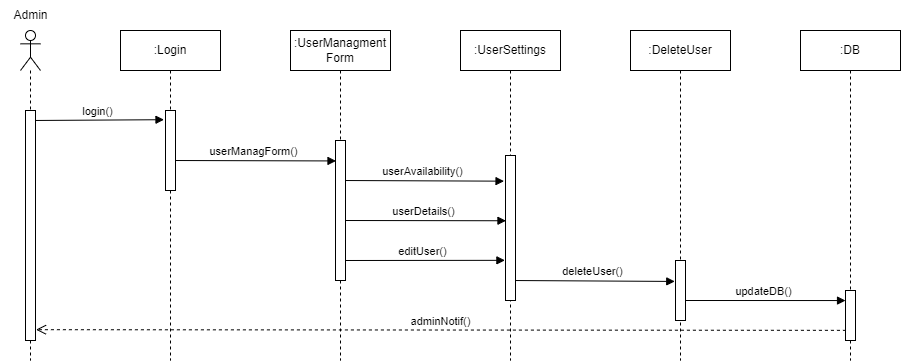

The diagram above was exported from draw.io. Its source (the exported page's mxGraphModel, read from the mxfile embedded in the PNG):
<mxGraphModel dx="1009" dy="581" grid="1" gridSize="10" guides="1" tooltips="1" connect="1" arrows="1" fold="1" page="1" pageScale="1" pageWidth="850" pageHeight="1100" math="0" shadow="0">
  <root>
    <mxCell id="0" />
    <mxCell id="1" parent="0" />
    <mxCell id="8iibv_IBHsx7rINtjVve-1" value="" style="shape=umlLifeline;participant=umlActor;perimeter=lifelinePerimeter;whiteSpace=wrap;html=1;container=1;collapsible=0;recursiveResize=0;verticalAlign=top;spacingTop=36;outlineConnect=0;" parent="1" vertex="1">
      <mxGeometry x="130" y="110" width="20" height="330" as="geometry" />
    </mxCell>
    <mxCell id="8iibv_IBHsx7rINtjVve-2" value="login()" style="html=1;verticalAlign=bottom;endArrow=block;rounded=0;entryX=-0.15;entryY=0.115;entryDx=0;entryDy=0;entryPerimeter=0;" parent="8iibv_IBHsx7rINtjVve-1" target="8iibv_IBHsx7rINtjVve-6" edge="1">
      <mxGeometry width="80" relative="1" as="geometry">
        <mxPoint x="10" y="90" as="sourcePoint" />
        <mxPoint x="90" y="90" as="targetPoint" />
      </mxGeometry>
    </mxCell>
    <mxCell id="8iibv_IBHsx7rINtjVve-3" value="" style="html=1;points=[];perimeter=orthogonalPerimeter;" parent="8iibv_IBHsx7rINtjVve-1" vertex="1">
      <mxGeometry x="5" y="80" width="10" height="230" as="geometry" />
    </mxCell>
    <mxCell id="8iibv_IBHsx7rINtjVve-4" value=":Login" style="shape=umlLifeline;perimeter=lifelinePerimeter;whiteSpace=wrap;html=1;container=1;collapsible=0;recursiveResize=0;outlineConnect=0;" parent="1" vertex="1">
      <mxGeometry x="230" y="110" width="100" height="330" as="geometry" />
    </mxCell>
    <mxCell id="8iibv_IBHsx7rINtjVve-5" value="userManagForm()" style="html=1;verticalAlign=bottom;endArrow=block;rounded=0;entryX=0.05;entryY=0.146;entryDx=0;entryDy=0;entryPerimeter=0;" parent="8iibv_IBHsx7rINtjVve-4" target="8iibv_IBHsx7rINtjVve-11" edge="1">
      <mxGeometry width="80" relative="1" as="geometry">
        <mxPoint x="50" y="130" as="sourcePoint" />
        <mxPoint x="130" y="130" as="targetPoint" />
      </mxGeometry>
    </mxCell>
    <mxCell id="8iibv_IBHsx7rINtjVve-6" value="" style="html=1;points=[];perimeter=orthogonalPerimeter;" parent="8iibv_IBHsx7rINtjVve-4" vertex="1">
      <mxGeometry x="45" y="80" width="10" height="80" as="geometry" />
    </mxCell>
    <mxCell id="8iibv_IBHsx7rINtjVve-7" value=":UserManagment&lt;br&gt;Form" style="shape=umlLifeline;perimeter=lifelinePerimeter;whiteSpace=wrap;html=1;container=1;collapsible=0;recursiveResize=0;outlineConnect=0;" parent="1" vertex="1">
      <mxGeometry x="400" y="110" width="100" height="330" as="geometry" />
    </mxCell>
    <mxCell id="8iibv_IBHsx7rINtjVve-8" value="userAvailability()" style="html=1;verticalAlign=bottom;endArrow=block;rounded=0;entryX=-0.147;entryY=0.177;entryDx=0;entryDy=0;entryPerimeter=0;" parent="8iibv_IBHsx7rINtjVve-7" target="8iibv_IBHsx7rINtjVve-14" edge="1">
      <mxGeometry width="80" relative="1" as="geometry">
        <mxPoint x="50" y="150" as="sourcePoint" />
        <mxPoint x="210" y="150" as="targetPoint" />
      </mxGeometry>
    </mxCell>
    <mxCell id="8iibv_IBHsx7rINtjVve-9" value="userDetails()" style="html=1;verticalAlign=bottom;endArrow=block;rounded=0;entryX=0.047;entryY=0.45;entryDx=0;entryDy=0;entryPerimeter=0;" parent="8iibv_IBHsx7rINtjVve-7" target="8iibv_IBHsx7rINtjVve-14" edge="1">
      <mxGeometry width="80" relative="1" as="geometry">
        <mxPoint x="50" y="190" as="sourcePoint" />
        <mxPoint x="200" y="190" as="targetPoint" />
      </mxGeometry>
    </mxCell>
    <mxCell id="8iibv_IBHsx7rINtjVve-10" value="editUser()" style="html=1;verticalAlign=bottom;endArrow=block;rounded=0;entryX=-0.06;entryY=0.723;entryDx=0;entryDy=0;entryPerimeter=0;" parent="8iibv_IBHsx7rINtjVve-7" target="8iibv_IBHsx7rINtjVve-14" edge="1">
      <mxGeometry width="80" relative="1" as="geometry">
        <mxPoint x="50" y="230" as="sourcePoint" />
        <mxPoint x="130" y="230" as="targetPoint" />
      </mxGeometry>
    </mxCell>
    <mxCell id="8iibv_IBHsx7rINtjVve-11" value="" style="html=1;points=[];perimeter=orthogonalPerimeter;" parent="8iibv_IBHsx7rINtjVve-7" vertex="1">
      <mxGeometry x="45" y="110" width="10" height="140" as="geometry" />
    </mxCell>
    <mxCell id="8iibv_IBHsx7rINtjVve-12" value=":UserSettings" style="shape=umlLifeline;perimeter=lifelinePerimeter;whiteSpace=wrap;html=1;container=1;collapsible=0;recursiveResize=0;outlineConnect=0;" parent="1" vertex="1">
      <mxGeometry x="570" y="110" width="100" height="330" as="geometry" />
    </mxCell>
    <mxCell id="8iibv_IBHsx7rINtjVve-13" value="deleteUser()" style="html=1;verticalAlign=bottom;endArrow=block;rounded=0;entryX=-0.074;entryY=0.349;entryDx=0;entryDy=0;entryPerimeter=0;" parent="8iibv_IBHsx7rINtjVve-12" target="8iibv_IBHsx7rINtjVve-17" edge="1">
      <mxGeometry width="80" relative="1" as="geometry">
        <mxPoint x="50" y="250" as="sourcePoint" />
        <mxPoint x="130" y="250" as="targetPoint" />
      </mxGeometry>
    </mxCell>
    <mxCell id="8iibv_IBHsx7rINtjVve-14" value="" style="html=1;points=[];perimeter=orthogonalPerimeter;" parent="8iibv_IBHsx7rINtjVve-12" vertex="1">
      <mxGeometry x="45" y="125" width="10" height="145" as="geometry" />
    </mxCell>
    <mxCell id="8iibv_IBHsx7rINtjVve-15" value=":DeleteUser" style="shape=umlLifeline;perimeter=lifelinePerimeter;whiteSpace=wrap;html=1;container=1;collapsible=0;recursiveResize=0;outlineConnect=0;" parent="1" vertex="1">
      <mxGeometry x="740" y="110" width="100" height="330" as="geometry" />
    </mxCell>
    <mxCell id="8iibv_IBHsx7rINtjVve-16" value="updateDB()" style="html=1;verticalAlign=bottom;endArrow=block;rounded=0;entryX=0.003;entryY=0.201;entryDx=0;entryDy=0;entryPerimeter=0;" parent="8iibv_IBHsx7rINtjVve-15" target="8iibv_IBHsx7rINtjVve-19" edge="1">
      <mxGeometry width="80" relative="1" as="geometry">
        <mxPoint x="50" y="270" as="sourcePoint" />
        <mxPoint x="130" y="270" as="targetPoint" />
      </mxGeometry>
    </mxCell>
    <mxCell id="8iibv_IBHsx7rINtjVve-17" value="" style="html=1;points=[];perimeter=orthogonalPerimeter;" parent="8iibv_IBHsx7rINtjVve-15" vertex="1">
      <mxGeometry x="45" y="230" width="10" height="60" as="geometry" />
    </mxCell>
    <mxCell id="8iibv_IBHsx7rINtjVve-18" value=":DB" style="shape=umlLifeline;perimeter=lifelinePerimeter;whiteSpace=wrap;html=1;container=1;collapsible=0;recursiveResize=0;outlineConnect=0;" parent="1" vertex="1">
      <mxGeometry x="910" y="110" width="100" height="330" as="geometry" />
    </mxCell>
    <mxCell id="8iibv_IBHsx7rINtjVve-19" value="" style="html=1;points=[];perimeter=orthogonalPerimeter;" parent="8iibv_IBHsx7rINtjVve-18" vertex="1">
      <mxGeometry x="45" y="260" width="10" height="50" as="geometry" />
    </mxCell>
    <mxCell id="8iibv_IBHsx7rINtjVve-20" value="Admin" style="text;html=1;align=center;verticalAlign=middle;resizable=0;points=[];autosize=1;strokeColor=none;fillColor=none;" parent="1" vertex="1">
      <mxGeometry x="110" y="80" width="60" height="30" as="geometry" />
    </mxCell>
    <mxCell id="8iibv_IBHsx7rINtjVve-21" value="adminNotif()" style="html=1;verticalAlign=bottom;endArrow=open;dashed=1;endSize=8;rounded=0;entryX=1.05;entryY=0.953;entryDx=0;entryDy=0;entryPerimeter=0;exitX=0.042;exitY=0.797;exitDx=0;exitDy=0;exitPerimeter=0;" parent="1" source="8iibv_IBHsx7rINtjVve-19" target="8iibv_IBHsx7rINtjVve-3" edge="1">
      <mxGeometry relative="1" as="geometry">
        <mxPoint x="940" y="410" as="sourcePoint" />
        <mxPoint x="150" y="410" as="targetPoint" />
      </mxGeometry>
    </mxCell>
  </root>
</mxGraphModel>